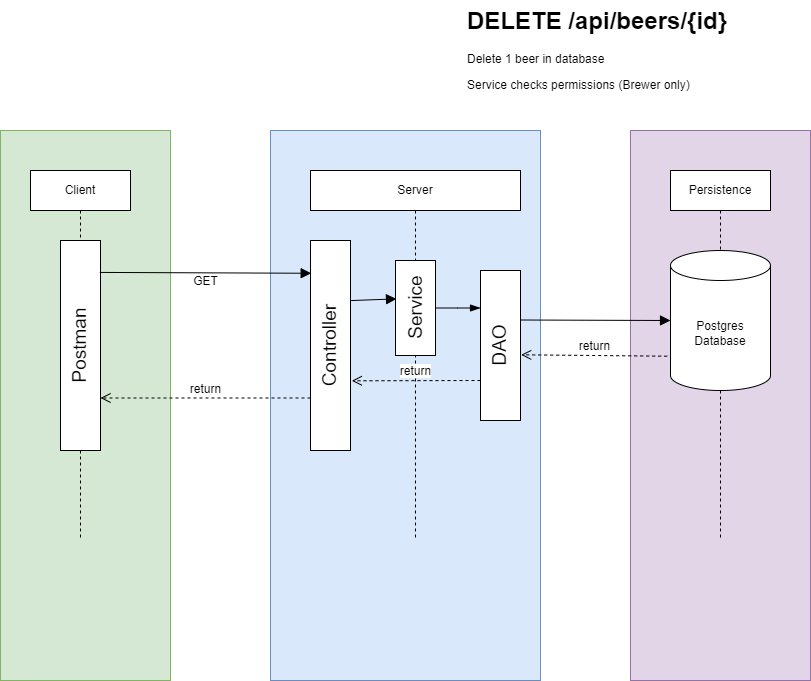

The diagram above was exported from draw.io. Its source (the exported page's mxGraphModel, read from the mxfile embedded in the PNG):
<mxGraphModel dx="1784" dy="525" grid="1" gridSize="10" guides="1" tooltips="1" connect="1" arrows="1" fold="1" page="1" pageScale="1" pageWidth="850" pageHeight="1100" math="0" shadow="0">
  <root>
    <mxCell id="0" />
    <mxCell id="1" parent="0" />
    <mxCell id="lFxge_j2AxtmTBK_opF0-119" value="" style="rounded=0;whiteSpace=wrap;html=1;fillColor=#e1d5e7;strokeColor=#9673a6;" parent="1" vertex="1">
      <mxGeometry x="610" y="350" width="180" height="550" as="geometry" />
    </mxCell>
    <mxCell id="lFxge_j2AxtmTBK_opF0-118" value="" style="rounded=0;whiteSpace=wrap;html=1;fillColor=#dae8fc;strokeColor=#6c8ebf;" parent="1" vertex="1">
      <mxGeometry x="250" y="350" width="270" height="550" as="geometry" />
    </mxCell>
    <mxCell id="lFxge_j2AxtmTBK_opF0-117" value="" style="rounded=0;whiteSpace=wrap;html=1;fillColor=#d5e8d4;strokeColor=#82b366;" parent="1" vertex="1">
      <mxGeometry x="-20" y="350" width="170" height="550" as="geometry" />
    </mxCell>
    <mxCell id="lFxge_j2AxtmTBK_opF0-1" value="Client" style="shape=umlLifeline;perimeter=lifelinePerimeter;whiteSpace=wrap;html=1;container=1;dropTarget=0;collapsible=0;recursiveResize=0;outlineConnect=0;portConstraint=eastwest;newEdgeStyle={&quot;edgeStyle&quot;:&quot;elbowEdgeStyle&quot;,&quot;elbow&quot;:&quot;vertical&quot;,&quot;curved&quot;:0,&quot;rounded&quot;:0};" parent="1" vertex="1">
      <mxGeometry x="10" y="390" width="100" height="370" as="geometry" />
    </mxCell>
    <mxCell id="lFxge_j2AxtmTBK_opF0-2" value="Server" style="shape=umlLifeline;perimeter=lifelinePerimeter;whiteSpace=wrap;html=1;container=1;dropTarget=0;collapsible=0;recursiveResize=0;outlineConnect=0;portConstraint=eastwest;newEdgeStyle={&quot;edgeStyle&quot;:&quot;elbowEdgeStyle&quot;,&quot;elbow&quot;:&quot;vertical&quot;,&quot;curved&quot;:0,&quot;rounded&quot;:0};" parent="1" vertex="1">
      <mxGeometry x="290" y="390" width="210" height="370" as="geometry" />
    </mxCell>
    <mxCell id="lFxge_j2AxtmTBK_opF0-3" value="Persistence" style="shape=umlLifeline;perimeter=lifelinePerimeter;whiteSpace=wrap;html=1;container=1;dropTarget=0;collapsible=0;recursiveResize=0;outlineConnect=0;portConstraint=eastwest;newEdgeStyle={&quot;curved&quot;:0,&quot;rounded&quot;:0};" parent="1" vertex="1">
      <mxGeometry x="650" y="390" width="100" height="370" as="geometry" />
    </mxCell>
    <mxCell id="lFxge_j2AxtmTBK_opF0-4" value="Postgres&lt;div&gt;Database&lt;/div&gt;" style="shape=cylinder3;whiteSpace=wrap;html=1;boundedLbl=1;backgroundOutline=1;size=15;" parent="1" vertex="1">
      <mxGeometry x="650" y="470" width="100" height="140" as="geometry" />
    </mxCell>
    <mxCell id="lFxge_j2AxtmTBK_opF0-5" value="Postman" style="rounded=0;whiteSpace=wrap;html=1;horizontal=0;fontSize=19;" parent="1" vertex="1">
      <mxGeometry x="40" y="460" width="40" height="210" as="geometry" />
    </mxCell>
    <mxCell id="lFxge_j2AxtmTBK_opF0-6" value="Controller" style="rounded=0;whiteSpace=wrap;html=1;horizontal=0;fontSize=19;" parent="1" vertex="1">
      <mxGeometry x="290" y="460" width="40" height="210" as="geometry" />
    </mxCell>
    <mxCell id="lFxge_j2AxtmTBK_opF0-7" value="GET" style="html=1;verticalAlign=bottom;endArrow=block;curved=0;rounded=0;fontSize=12;startSize=8;endSize=8;exitX=0.983;exitY=0.152;exitDx=0;exitDy=0;exitPerimeter=0;entryX=0.017;entryY=0.156;entryDx=0;entryDy=0;entryPerimeter=0;" parent="1" source="lFxge_j2AxtmTBK_opF0-5" target="lFxge_j2AxtmTBK_opF0-6" edge="1">
      <mxGeometry x="0.0019" y="-18" width="80" relative="1" as="geometry">
        <mxPoint x="320" y="580" as="sourcePoint" />
        <mxPoint x="400" y="580" as="targetPoint" />
        <mxPoint as="offset" />
      </mxGeometry>
    </mxCell>
    <mxCell id="lFxge_j2AxtmTBK_opF0-8" value="" style="html=1;verticalAlign=bottom;endArrow=block;curved=0;rounded=0;fontSize=12;startSize=8;endSize=8;entryX=0.025;entryY=0.404;entryDx=0;entryDy=0;entryPerimeter=0;exitX=1.017;exitY=0.286;exitDx=0;exitDy=0;exitPerimeter=0;" parent="1" source="lFxge_j2AxtmTBK_opF0-6" target="lFxge_j2AxtmTBK_opF0-15" edge="1">
      <mxGeometry width="80" relative="1" as="geometry">
        <mxPoint x="290" y="580" as="sourcePoint" />
        <mxPoint x="467.5" y="520" as="targetPoint" />
      </mxGeometry>
    </mxCell>
    <mxCell id="lFxge_j2AxtmTBK_opF0-10" value="DAO" style="rounded=0;whiteSpace=wrap;html=1;horizontal=0;fontSize=19;" parent="1" vertex="1">
      <mxGeometry x="460" y="490" width="40" height="150" as="geometry" />
    </mxCell>
    <mxCell id="lFxge_j2AxtmTBK_opF0-11" value="" style="edgeStyle=elbowEdgeStyle;fontSize=12;html=1;endArrow=blockThin;endFill=1;rounded=0;startSize=8;endSize=8;curved=1;entryX=0;entryY=0.25;entryDx=0;entryDy=0;exitX=1;exitY=0.5;exitDx=0;exitDy=0;" parent="1" source="lFxge_j2AxtmTBK_opF0-15" target="lFxge_j2AxtmTBK_opF0-10" edge="1">
      <mxGeometry width="160" relative="1" as="geometry">
        <mxPoint x="480" y="700" as="sourcePoint" />
        <mxPoint x="587.5" y="660" as="targetPoint" />
      </mxGeometry>
    </mxCell>
    <mxCell id="lFxge_j2AxtmTBK_opF0-12" value="return" style="html=1;verticalAlign=bottom;endArrow=open;dashed=1;endSize=8;curved=0;rounded=0;fontSize=12;entryX=1.017;entryY=0.562;entryDx=0;entryDy=0;entryPerimeter=0;exitX=-0.033;exitY=0.755;exitDx=0;exitDy=0;exitPerimeter=0;" parent="1" source="lFxge_j2AxtmTBK_opF0-4" target="lFxge_j2AxtmTBK_opF0-10" edge="1">
      <mxGeometry relative="1" as="geometry">
        <mxPoint x="580" y="575" as="sourcePoint" />
        <mxPoint x="450.5" y="575" as="targetPoint" />
      </mxGeometry>
    </mxCell>
    <mxCell id="lFxge_j2AxtmTBK_opF0-13" value="return" style="html=1;verticalAlign=bottom;endArrow=open;dashed=1;endSize=8;curved=0;rounded=0;fontSize=12;entryX=1.033;entryY=0.668;entryDx=0;entryDy=0;entryPerimeter=0;" parent="1" target="lFxge_j2AxtmTBK_opF0-6" edge="1">
      <mxGeometry relative="1" as="geometry">
        <mxPoint x="460" y="600" as="sourcePoint" />
        <mxPoint x="420" y="600" as="targetPoint" />
      </mxGeometry>
    </mxCell>
    <mxCell id="lFxge_j2AxtmTBK_opF0-14" value="return" style="html=1;verticalAlign=bottom;endArrow=open;dashed=1;endSize=8;curved=0;rounded=0;fontSize=12;entryX=1;entryY=0.75;entryDx=0;entryDy=0;exitX=0;exitY=0.75;exitDx=0;exitDy=0;" parent="1" source="lFxge_j2AxtmTBK_opF0-6" target="lFxge_j2AxtmTBK_opF0-5" edge="1">
      <mxGeometry relative="1" as="geometry">
        <mxPoint x="300" y="620" as="sourcePoint" />
        <mxPoint x="200" y="620" as="targetPoint" />
      </mxGeometry>
    </mxCell>
    <mxCell id="lFxge_j2AxtmTBK_opF0-15" value="Service" style="rounded=0;whiteSpace=wrap;html=1;horizontal=0;fontSize=19;" parent="1" vertex="1">
      <mxGeometry x="375" y="480" width="40" height="95" as="geometry" />
    </mxCell>
    <mxCell id="lFxge_j2AxtmTBK_opF0-16" value="" style="html=1;verticalAlign=bottom;endArrow=block;curved=0;rounded=0;fontSize=12;startSize=8;endSize=8;entryX=0;entryY=0.5;entryDx=0;entryDy=0;entryPerimeter=0;" parent="1" target="lFxge_j2AxtmTBK_opF0-4" edge="1">
      <mxGeometry width="80" relative="1" as="geometry">
        <mxPoint x="500" y="539.5" as="sourcePoint" />
        <mxPoint x="580" y="539.5" as="targetPoint" />
      </mxGeometry>
    </mxCell>
    <mxCell id="lFxge_j2AxtmTBK_opF0-82" value="&lt;h1 style=&quot;margin-top: 0px;&quot;&gt;DELETE /api/beers/{id}&lt;/h1&gt;&lt;p&gt;Delete 1 beer in database&lt;/p&gt;&lt;p&gt;Service checks permissions (Brewer only)&lt;/p&gt;" style="text;html=1;whiteSpace=wrap;overflow=hidden;rounded=0;" parent="1" vertex="1">
      <mxGeometry x="445" y="220" width="345" height="120" as="geometry" />
    </mxCell>
  </root>
</mxGraphModel>